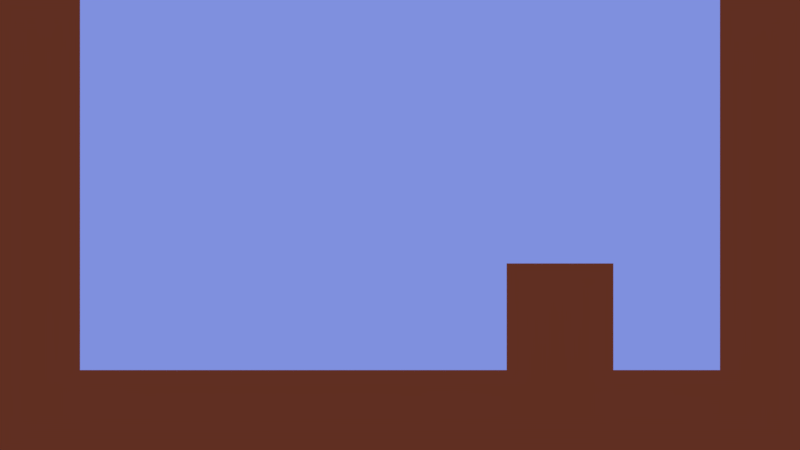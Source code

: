 # Source: main.blend  (saved by Blender 2.79.0; exported with 4.5.12 LTS)
import bpy
from mathutils import Matrix  # noqa: F401  (used for matrix-valued properties, if any)

bpy.ops.wm.read_factory_settings(use_empty=True)
scene = bpy.context.scene
scene.name = 'Scene'

# ---- collections
col_collection_1 = bpy.data.collections.new('Collection 1'); scene.collection.children.link(col_collection_1)
col_collection_2 = bpy.data.collections.new('Collection 2'); scene.collection.children.link(col_collection_2)
col_collection_2.hide_render = True
col_collection_2.hide_viewport = True
col_player_switchstate1 = bpy.data.collections.new('Player_SwitchState1')  # instanced only; not linked into the scene
col_player1_cyclic1 = bpy.data.collections.new('Player1_Cyclic1')  # instanced only; not linked into the scene
col_player1 = bpy.data.collections.new('Player1')  # instanced only; not linked into the scene
col_player_switchstate1_sprites = bpy.data.collections.new('Player_SwitchState1_Sprites')  # instanced only; not linked into the scene
col_player1_cyclic1_sprites = bpy.data.collections.new('Player1_Cyclic1_Sprites')  # instanced only; not linked into the scene
col_player1_sprites = bpy.data.collections.new('Player1_Sprites')  # instanced only; not linked into the scene

# ---- materials (node trees are filled in below, after node groups)
mat_ground = bpy.data.materials.new('ground')
mat_ground.alpha_threshold = 0.0
mat_ground.use_transparent_shadow = False
mat_ground.diffuse_color = (0.4784, 0.09064, 0.02045, 1.0)
mat_ground.roughness = 0.5

# ---- material node trees

# ---- world
world_world = bpy.data.worlds.new('World'); scene.world = world_world
world_world.color = (0.2122, 0.2783, 0.7333)
world_world.use_sun_shadow = False
world_world.sun_shadow_jitter_overblur = 0.0
world_world.cycles.sampling_method = 'MANUAL'

# ---- cameras
cam_camera = bpy.data.cameras.new('Camera')
cam_camera.type = 'ORTHO'
cam_camera.clip_end = 100.0
cam_camera.lens = 35.0
cam_camera.sensor_width = 32.0
cam_camera.sensor_height = 18.0
cam_camera.ortho_scale = 15.0
cam_camera.display_size = 2.0
cam_camera.dof.focus_distance = 0.0
cam_camera.dof.aperture_fstop = 128.0
cam_camera.dof.aperture_blades = 6

# ---- lights
light_sun = bpy.data.lights.new('Sun', 'SUN')
light_sun.transmission_factor = 0.0
light_sun.angle = 0.1993
light_sun.energy = 1.0
light_sun.shadow_buffer_clip_start = 0.5
light_sun.shadow_soft_size = 0.1
light_sun.shadow_cascade_max_distance = 1000.0
light_sun_001 = bpy.data.lights.new('Sun.001', 'SUN')
light_sun_001.transmission_factor = 0.0
light_sun_001.angle = 0.1993
light_sun_001.energy = 0.2
light_sun_001.shadow_buffer_clip_start = 0.5
light_sun_001.shadow_soft_size = 0.1
light_sun_001.shadow_cascade_max_distance = 1000.0

# ---- meshes
me_ground1 = bpy.data.meshes.new('ground1')
me_ground1.from_pydata([(-1.0, -1.0, -1.0), (-1.0, -1.0, 1.0), (-1.0, 1.0, -1.0), (-1.0, 1.0, 1.0), (1.0, -1.0, -1.0), (1.0, -1.0, 1.0), (1.0, 1.0, -1.0), (1.0, 1.0, 1.0)], [], [(0, 1, 3, 2), (2, 3, 7, 6), (6, 7, 5, 4), (4, 5, 1, 0), (2, 6, 4, 0), (7, 3, 1, 5)])
me_ground1.materials.append(mat_ground)
me_ground1.use_remesh_preserve_volume = False
me_ground1.use_remesh_preserve_attributes = False
me_ground1.use_mirror_vertex_groups = False
me_ground1.update()

# ---- objects
ob_player_switchstate1 = bpy.data.objects.new('Player_SwitchState1', None)
ob_player1_cyclic1 = bpy.data.objects.new('Player1_Cyclic1', None)
ob_player1 = bpy.data.objects.new('Player1', None)
ob_ground1_024 = bpy.data.objects.new('ground1.024', me_ground1)
ob_ground1_023 = bpy.data.objects.new('ground1.023', me_ground1)
ob_ground1_022 = bpy.data.objects.new('ground1.022', me_ground1)
ob_ground1_021 = bpy.data.objects.new('ground1.021', me_ground1)
ob_ground1_020 = bpy.data.objects.new('ground1.020', me_ground1)
ob_ground1_019 = bpy.data.objects.new('ground1.019', me_ground1)
ob_ground1_018 = bpy.data.objects.new('ground1.018', me_ground1)
ob_ground1_017 = bpy.data.objects.new('ground1.017', me_ground1)
ob_ground1_016 = bpy.data.objects.new('ground1.016', me_ground1)
ob_ground1_015 = bpy.data.objects.new('ground1.015', me_ground1)
ob_ground1_014 = bpy.data.objects.new('ground1.014', me_ground1)
ob_ground1_013 = bpy.data.objects.new('ground1.013', me_ground1)
ob_ground1_012 = bpy.data.objects.new('ground1.012', me_ground1)
ob_ground1_011 = bpy.data.objects.new('ground1.011', me_ground1)
ob_ground1_010 = bpy.data.objects.new('ground1.010', me_ground1)
ob_ground1_009 = bpy.data.objects.new('ground1.009', me_ground1)
ob_ground1_008 = bpy.data.objects.new('ground1.008', me_ground1)
ob_ground1_007 = bpy.data.objects.new('ground1.007', me_ground1)
ob_ground1_006 = bpy.data.objects.new('ground1.006', me_ground1)
ob_ground1_005 = bpy.data.objects.new('ground1.005', me_ground1)
ob_ground1_004 = bpy.data.objects.new('ground1.004', me_ground1)
ob_ground1_003 = bpy.data.objects.new('ground1.003', me_ground1)
ob_ground1_002 = bpy.data.objects.new('ground1.002', me_ground1)
ob_ground1_001 = bpy.data.objects.new('ground1.001', me_ground1)
ob_ground1 = bpy.data.objects.new('ground1', me_ground1)
ob_camera = bpy.data.objects.new('Camera', cam_camera)
ob_sun = bpy.data.objects.new('Sun', light_sun)
ob_sun_001 = bpy.data.objects.new('Sun.001', light_sun_001)
ob_player_switchstate1_sprites = bpy.data.objects.new('Player_SwitchState1_Sprites', None)
ob_player1_cyclic1_sprites = bpy.data.objects.new('Player1_Cyclic1_Sprites', None)
ob_player1_sprites = bpy.data.objects.new('Player1_Sprites', None)

# ---- transforms, parenting, visibility, modifiers, constraints
ob_player_switchstate1.location = (-4.0, 0.0, 0.0)
ob_player_switchstate1.empty_image_offset = (0.0, 0.0)
ob_player_switchstate1.show_instancer_for_render = False
ob_player_switchstate1.instance_type = 'COLLECTION'
ob_player_switchstate1.lineart.crease_threshold = 0.0
ob_player1_cyclic1.location = (-7.0, 0.0, 0.0)
ob_player1_cyclic1.empty_image_offset = (0.0, 0.0)
ob_player1_cyclic1.show_instancer_for_render = False
ob_player1_cyclic1.instance_type = 'COLLECTION'
ob_player1_cyclic1.lineart.crease_threshold = 0.0
ob_player1.location = (0.0, 0.0, 3.0)
ob_player1.empty_image_offset = (0.0, 0.0)
ob_player1.show_instancer_for_render = False
ob_player1.instance_type = 'COLLECTION'
ob_player1.lineart.crease_threshold = 0.0
ob_ground1_024.location = (0.0, 0.0, 1.0)
ob_ground1_024.lineart.crease_threshold = 0.0
ob_ground1_023.location = (4.0, 0.0, 1.0)
ob_ground1_023.lineart.crease_threshold = 0.0
ob_ground1_022.location = (4.0, 0.0, 3.0)
ob_ground1_022.lineart.crease_threshold = 0.0
ob_ground1_021.location = (4.0, 0.0, 5.0)
ob_ground1_021.lineart.crease_threshold = 0.0
ob_ground1_020.location = (4.0, 0.0, 7.0)
ob_ground1_020.lineart.crease_threshold = 0.0
ob_ground1_019.location = (4.0, 0.0, 9.0)
ob_ground1_019.lineart.crease_threshold = 0.0
ob_ground1_018.location = (2.0, 0.0, 9.0)
ob_ground1_018.lineart.crease_threshold = 0.0
ob_ground1_017.location = (0.0, 0.0, 9.0)
ob_ground1_017.lineart.crease_threshold = 0.0
ob_ground1_016.location = (-2.0, 0.0, 9.0)
ob_ground1_016.lineart.crease_threshold = 0.0
ob_ground1_015.location = (-4.0, 0.0, 9.0)
ob_ground1_015.lineart.crease_threshold = 0.0
ob_ground1_014.location = (-6.0, 0.0, 9.0)
ob_ground1_014.lineart.crease_threshold = 0.0
ob_ground1_013.location = (-8.0, 0.0, 9.0)
ob_ground1_013.lineart.crease_threshold = 0.0
ob_ground1_012.location = (-10.0, 0.0, 9.0)
ob_ground1_012.lineart.crease_threshold = 0.0
ob_ground1_011.location = (-10.0, 0.0, 7.0)
ob_ground1_011.lineart.crease_threshold = 0.0
ob_ground1_010.location = (-10.0, 0.0, 5.0)
ob_ground1_010.lineart.crease_threshold = 0.0
ob_ground1_009.location = (-10.0, 0.0, 3.0)
ob_ground1_009.lineart.crease_threshold = 0.0
ob_ground1_008.location = (-10.0, 0.0, 1.0)
ob_ground1_008.lineart.crease_threshold = 0.0
ob_ground1_007.location = (4.0, 0.0, -1.0)
ob_ground1_007.lineart.crease_threshold = 0.0
ob_ground1_006.location = (2.0, 0.0, -1.0)
ob_ground1_006.lineart.crease_threshold = 0.0
ob_ground1_005.location = (0.0, 0.0, -1.0)
ob_ground1_005.lineart.crease_threshold = 0.0
ob_ground1_004.location = (-2.0, 0.0, -1.0)
ob_ground1_004.lineart.crease_threshold = 0.0
ob_ground1_003.location = (-4.0, 0.0, -1.0)
ob_ground1_003.lineart.crease_threshold = 0.0
ob_ground1_002.location = (-6.0, 0.0, -1.0)
ob_ground1_002.lineart.crease_threshold = 0.0
ob_ground1_001.location = (-8.0, 0.0, -1.0)
ob_ground1_001.lineart.crease_threshold = 0.0
ob_ground1.location = (-10.0, 0.0, -1.0)
ob_ground1.lineart.crease_threshold = 0.0
ob_camera.location = (-3.0, -9.0, 2.719)
ob_camera.rotation_euler = (1.571, -0.0, -0.0)
ob_camera.lineart.crease_threshold = 0.0
ob_sun.location = (0.0, 0.0, 13.0)
ob_sun.rotation_euler = (0.7854, 0.0, 2.356)
ob_sun.lineart.crease_threshold = 0.0
ob_sun_001.parent = ob_sun
ob_sun_001.matrix_parent_inverse = Matrix(((-0.7071, 0.7071, 0.0, -0.0), (-0.5, -0.5, 0.7071, -9.192), (0.5, 0.5, 0.7071, -9.192), (0.0, 0.0, 0.0, 1.0)))
ob_sun_001.location = (0.0, 0.0, 15.0)
ob_sun_001.rotation_euler = (3.927, 0.0, 2.356)
ob_sun_001.lineart.crease_threshold = 0.0
ob_player_switchstate1_sprites.location = (1.0, 9.0, 0.0)
ob_player_switchstate1_sprites.empty_image_offset = (0.0, 0.0)
ob_player_switchstate1_sprites.show_instancer_for_render = False
ob_player_switchstate1_sprites.instance_type = 'COLLECTION'
ob_player_switchstate1_sprites.lineart.crease_threshold = 0.0
ob_player1_cyclic1_sprites.location = (-13.0, 9.0, 0.0)
ob_player1_cyclic1_sprites.empty_image_offset = (0.0, 0.0)
ob_player1_cyclic1_sprites.show_instancer_for_render = False
ob_player1_cyclic1_sprites.instance_type = 'COLLECTION'
ob_player1_cyclic1_sprites.lineart.crease_threshold = 0.0
ob_player1_sprites.location = (15.0, 9.0, 0.0)
ob_player1_sprites.empty_image_offset = (0.0, 0.0)
ob_player1_sprites.show_instancer_for_render = False
ob_player1_sprites.instance_type = 'COLLECTION'
ob_player1_sprites.lineart.crease_threshold = 0.0
ob_player_switchstate1.instance_collection = col_player_switchstate1
ob_player1_cyclic1.instance_collection = col_player1_cyclic1
ob_player1.instance_collection = col_player1
ob_player_switchstate1_sprites.instance_collection = col_player_switchstate1_sprites
ob_player1_cyclic1_sprites.instance_collection = col_player1_cyclic1_sprites
ob_player1_sprites.instance_collection = col_player1_sprites

# ---- collection membership
col_collection_1.objects.link(ob_player_switchstate1)
col_collection_1.objects.link(ob_player1_cyclic1)
col_collection_1.objects.link(ob_player1)
col_collection_1.objects.link(ob_ground1_024)
col_collection_1.objects.link(ob_ground1_023)
col_collection_1.objects.link(ob_ground1_022)
col_collection_1.objects.link(ob_ground1_021)
col_collection_1.objects.link(ob_ground1_020)
col_collection_1.objects.link(ob_ground1_019)
col_collection_1.objects.link(ob_ground1_018)
col_collection_1.objects.link(ob_ground1_017)
col_collection_1.objects.link(ob_ground1_016)
col_collection_1.objects.link(ob_ground1_015)
col_collection_1.objects.link(ob_ground1_014)
col_collection_1.objects.link(ob_ground1_013)
col_collection_1.objects.link(ob_ground1_012)
col_collection_1.objects.link(ob_ground1_011)
col_collection_1.objects.link(ob_ground1_010)
col_collection_1.objects.link(ob_ground1_009)
col_collection_1.objects.link(ob_ground1_008)
col_collection_1.objects.link(ob_ground1_007)
col_collection_1.objects.link(ob_ground1_006)
col_collection_1.objects.link(ob_ground1_005)
col_collection_1.objects.link(ob_ground1_004)
col_collection_1.objects.link(ob_ground1_003)
col_collection_1.objects.link(ob_ground1_002)
col_collection_1.objects.link(ob_ground1_001)
col_collection_1.objects.link(ob_ground1)
col_collection_1.objects.link(ob_camera)
col_collection_1.objects.link(ob_sun)
col_collection_1.objects.link(ob_sun_001)
col_collection_2.objects.link(ob_player_switchstate1_sprites)
col_collection_2.objects.link(ob_player1_cyclic1_sprites)
col_collection_2.objects.link(ob_player1_sprites)

# ---- scene / render settings (as saved in the file)
scene.camera = ob_camera
scene.frame_start = 1; scene.frame_end = 250; scene.frame_set(1)
scene.render.engine = 'BLENDER_EEVEE_NEXT'
scene.render.fps = 15
scene.render.dither_intensity = 0.0
scene.cycles.use_denoising = False
scene.cycles.samples = 128
scene.cycles.sampling_pattern = 'TABULATED_SOBOL'
scene.cycles.use_adaptive_sampling = False
scene.cycles.use_light_tree = False
scene.cycles.blur_glossy = 0.0
scene.cycles.sample_clamp_indirect = 0.0
scene.view_settings.view_transform = 'Standard'
bpy.context.view_layer.update()
